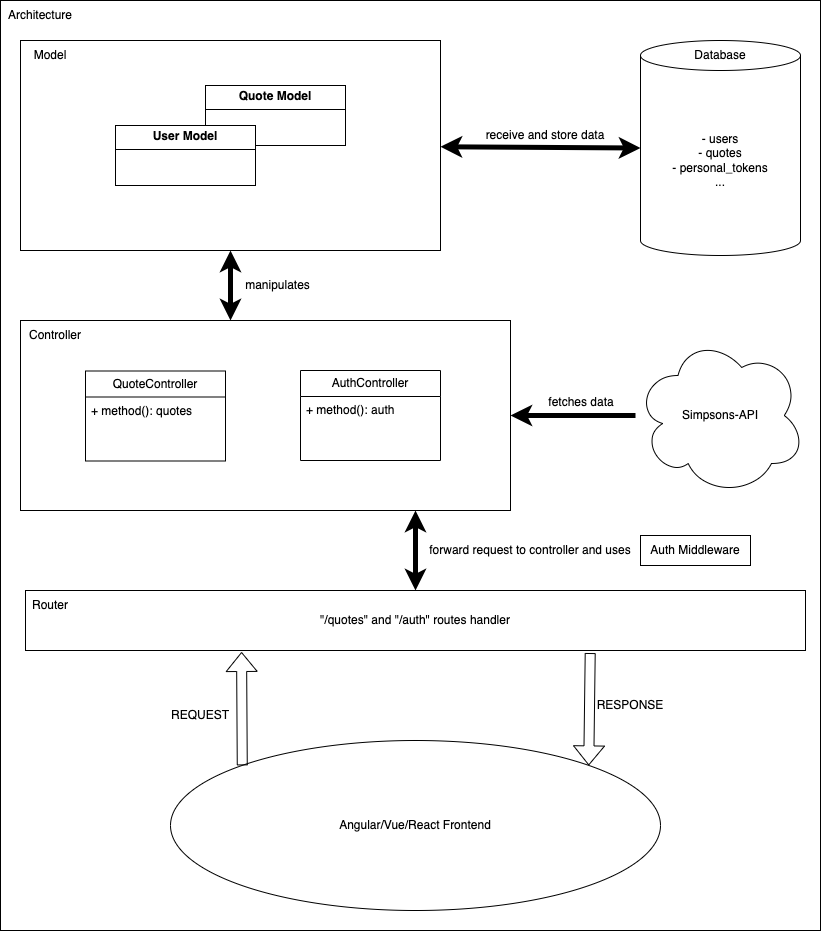

The diagram above was exported from draw.io. Its source (the exported page's mxGraphModel, read from the mxfile embedded in the PNG):
<mxGraphModel dx="1574" dy="898" grid="1" gridSize="10" guides="1" tooltips="1" connect="1" arrows="1" fold="1" page="1" pageScale="1" pageWidth="850" pageHeight="1100" math="0" shadow="0">
  <root>
    <mxCell id="0" />
    <mxCell id="1" parent="0" />
    <mxCell id="n1AMnqOyIFU-kWksXe1M-13" value="" style="rounded=0;whiteSpace=wrap;html=1;" vertex="1" parent="1">
      <mxGeometry x="10" width="820" height="930" as="geometry" />
    </mxCell>
    <mxCell id="uRrLXWhe6esPir3FrKIu-17" value="" style="rounded=0;whiteSpace=wrap;html=1;" parent="1" vertex="1">
      <mxGeometry x="30" y="40" width="420" height="210" as="geometry" />
    </mxCell>
    <object label="&lt;p style=&quot;margin:0px;margin-top:4px;text-align:center;&quot;&gt;&lt;b&gt;Quote&lt;/b&gt;&lt;span style=&quot;color: rgba(0, 0, 0, 0); font-family: monospace; font-size: 0px; text-wrap: nowrap; background-color: initial; text-align: left;&quot;&gt;%3CmxGraphModel%3E%3Croot%3E%3CmxCell%20id%3D%220%22%2F%3E%3CmxCell%20id%3D%221%22%20parent%3D%220%22%2F%3E%3CmxCell%20id%3D%222%22%20value%3D%22%26lt%3Bp%20style%3D%26quot%3Bmargin%3A0px%3Bmargin-top%3A4px%3Btext-align%3Acenter%3B%26quot%3B%26gt%3B%26lt%3Bb%26gt%3BUser%20Model%26lt%3B%2Fb%26gt%3B%26lt%3B%2Fp%26gt%3B%26lt%3Bhr%20size%3D%26quot%3B1%26quot%3B%20style%3D%26quot%3Bborder-style%3Asolid%3B%26quot%3B%26gt%3B%26lt%3Bdiv%20style%3D%26quot%3Bheight%3A2px%3B%26quot%3B%26gt%3B%26lt%3B%2Fdiv%26gt%3B%22%20style%3D%22verticalAlign%3Dtop%3Balign%3Dleft%3Boverflow%3Dfill%3Bhtml%3D1%3BwhiteSpace%3Dwrap%3B%22%20vertex%3D%221%22%20parent%3D%221%22%3E%3CmxGeometry%20x%3D%22355%22%20y%3D%22630%22%20width%3D%22140%22%20height%3D%2260%22%20as%3D%22geometry%22%2F%3E%3C%2FmxCell%3E%3C%2Froot%3E%3C%2FmxGraphModel%3E&lt;/span&gt;&lt;b style=&quot;background-color: initial;&quot;&gt;&amp;nbsp;Model&lt;/b&gt;&lt;/p&gt;&lt;hr size=&quot;1&quot; style=&quot;border-style:solid;&quot;&gt;&lt;div style=&quot;height:2px;&quot;&gt;&lt;/div&gt;" username="" password="" id="uRrLXWhe6esPir3FrKIu-5">
      <mxCell style="verticalAlign=top;align=left;overflow=fill;html=1;whiteSpace=wrap;" parent="1" vertex="1">
        <mxGeometry x="215" y="85" width="140" height="60" as="geometry" />
      </mxCell>
    </object>
    <mxCell id="uRrLXWhe6esPir3FrKIu-1" value="&lt;span style=&quot;background-color: initial;&quot;&gt;- users&lt;/span&gt;&lt;div&gt;- quotes&lt;/div&gt;&lt;div&gt;- personal_tokens&lt;/div&gt;&lt;div&gt;...&lt;/div&gt;" style="shape=cylinder3;whiteSpace=wrap;html=1;boundedLbl=1;backgroundOutline=1;size=15;" parent="1" vertex="1">
      <mxGeometry x="650" y="40" width="160" height="215" as="geometry" />
    </mxCell>
    <object label="&lt;p style=&quot;text-align: center; margin: 4px 0px 0px;&quot;&gt;&lt;span style=&quot;background-color: initial; text-align: left;&quot;&gt;&lt;b&gt;User&lt;/b&gt;&lt;/span&gt;&lt;span style=&quot;color: rgba(0, 0, 0, 0); font-family: monospace; font-size: 0px; text-wrap: nowrap; background-color: initial; text-align: left;&quot;&gt;%3CmxGraphModel%3E%3Croot%3E%3CmxCell%20id%3D%220%22%2F%3E%3CmxCell%20id%3D%221%22%20parent%3D%220%22%2F%3E%3CmxCell%20id%3D%222%22%20value%3D%22%26lt%3Bp%20style%3D%26quot%3Bmargin%3A0px%3Bmargin-top%3A4px%3Btext-align%3Acenter%3B%26quot%3B%26gt%3B%26lt%3Bb%26gt%3BUser%20Model%26lt%3B%2Fb%26gt%3B%26lt%3B%2Fp%26gt%3B%26lt%3Bhr%20size%3D%26quot%3B1%26quot%3B%20style%3D%26quot%3Bborder-style%3Asolid%3B%26quot%3B%26gt%3B%26lt%3Bdiv%20style%3D%26quot%3Bheight%3A2px%3B%26quot%3B%26gt%3B%26lt%3B%2Fdiv%26gt%3B%22%20style%3D%22verticalAlign%3Dtop%3Balign%3Dleft%3Boverflow%3Dfill%3Bhtml%3D1%3BwhiteSpace%3Dwrap%3B%22%20vertex%3D%221%22%20parent%3D%221%22%3E%3CmxGeometry%20x%3D%22355%22%20y%3D%22630%22%20width%3D%22140%22%20height%3D%2260%22%20as%3D%22geometry%22%2F%3E%3C%2FmxCell%3E%3C%2Froot%3E%3C%2FmxGraphModel%3E&lt;/span&gt;&lt;b style=&quot;background-color: initial;&quot;&gt;&amp;nbsp;Model&lt;/b&gt;&lt;/p&gt;&lt;hr size=&quot;1&quot; style=&quot;border-style:solid;&quot;&gt;&lt;div style=&quot;height:2px;&quot;&gt;&lt;/div&gt;" username="" password="" id="uRrLXWhe6esPir3FrKIu-10">
      <mxCell style="verticalAlign=top;align=left;overflow=fill;html=1;whiteSpace=wrap;" parent="1" vertex="1">
        <mxGeometry x="125" y="125" width="140" height="60" as="geometry" />
      </mxCell>
    </object>
    <mxCell id="uRrLXWhe6esPir3FrKIu-18" value="" style="endArrow=classic;startArrow=classic;html=1;rounded=0;entryX=0;entryY=0.5;entryDx=0;entryDy=0;entryPerimeter=0;fontSize=22;strokeWidth=5;" parent="1" source="uRrLXWhe6esPir3FrKIu-17" target="uRrLXWhe6esPir3FrKIu-1" edge="1">
      <mxGeometry width="50" height="50" relative="1" as="geometry">
        <mxPoint x="550" y="195" as="sourcePoint" />
        <mxPoint x="620.7106781186548" y="145" as="targetPoint" />
      </mxGeometry>
    </mxCell>
    <mxCell id="uRrLXWhe6esPir3FrKIu-19" value="receive and store data" style="text;strokeColor=none;align=center;fillColor=none;html=1;verticalAlign=middle;whiteSpace=wrap;rounded=0;" parent="1" vertex="1">
      <mxGeometry x="450" y="120" width="210" height="30" as="geometry" />
    </mxCell>
    <mxCell id="uRrLXWhe6esPir3FrKIu-20" value="Model" style="text;strokeColor=none;align=center;fillColor=none;html=1;verticalAlign=middle;whiteSpace=wrap;rounded=0;" parent="1" vertex="1">
      <mxGeometry x="30" y="40" width="60" height="30" as="geometry" />
    </mxCell>
    <mxCell id="uRrLXWhe6esPir3FrKIu-21" value="" style="rounded=0;whiteSpace=wrap;html=1;" parent="1" vertex="1">
      <mxGeometry x="30" y="320" width="490" height="190" as="geometry" />
    </mxCell>
    <mxCell id="uRrLXWhe6esPir3FrKIu-22" value="Controller" style="text;strokeColor=none;align=center;fillColor=none;html=1;verticalAlign=middle;whiteSpace=wrap;rounded=0;" parent="1" vertex="1">
      <mxGeometry x="35" y="320" width="60" height="30" as="geometry" />
    </mxCell>
    <object label="QuoteController" id="uRrLXWhe6esPir3FrKIu-23">
      <mxCell style="swimlane;fontStyle=0;childLayout=stackLayout;horizontal=1;startSize=26;fillColor=none;horizontalStack=0;resizeParent=1;resizeParentMax=0;resizeLast=0;collapsible=1;marginBottom=0;whiteSpace=wrap;html=1;" parent="1" vertex="1">
        <mxGeometry x="95" y="370.5" width="140" height="90" as="geometry">
          <mxRectangle x="170" y="389" width="130" height="30" as="alternateBounds" />
        </mxGeometry>
      </mxCell>
    </object>
    <mxCell id="uRrLXWhe6esPir3FrKIu-24" value="+ method(): quotes&lt;div&gt;&lt;div&gt;&lt;br&gt;&lt;/div&gt;&lt;/div&gt;" style="text;strokeColor=none;fillColor=none;align=left;verticalAlign=top;spacingLeft=4;spacingRight=4;overflow=hidden;rotatable=0;points=[[0,0.5],[1,0.5]];portConstraint=eastwest;whiteSpace=wrap;html=1;" parent="uRrLXWhe6esPir3FrKIu-23" vertex="1">
      <mxGeometry y="26" width="140" height="64" as="geometry" />
    </mxCell>
    <mxCell id="uRrLXWhe6esPir3FrKIu-29" value="AuthController" style="swimlane;fontStyle=0;childLayout=stackLayout;horizontal=1;startSize=26;fillColor=none;horizontalStack=0;resizeParent=1;resizeParentMax=0;resizeLast=0;collapsible=1;marginBottom=0;whiteSpace=wrap;html=1;" parent="1" vertex="1">
      <mxGeometry x="310" y="370" width="140" height="90" as="geometry">
        <mxRectangle x="100" y="380" width="130" height="30" as="alternateBounds" />
      </mxGeometry>
    </mxCell>
    <mxCell id="uRrLXWhe6esPir3FrKIu-30" value="+ method(): auth" style="text;strokeColor=none;fillColor=none;align=left;verticalAlign=top;spacingLeft=4;spacingRight=4;overflow=hidden;rotatable=0;points=[[0,0.5],[1,0.5]];portConstraint=eastwest;whiteSpace=wrap;html=1;" parent="uRrLXWhe6esPir3FrKIu-29" vertex="1">
      <mxGeometry y="26" width="140" height="64" as="geometry" />
    </mxCell>
    <mxCell id="uRrLXWhe6esPir3FrKIu-33" value="" style="endArrow=classic;startArrow=classic;html=1;rounded=0;entryX=0.5;entryY=1;entryDx=0;entryDy=0;strokeWidth=5;" parent="1" target="uRrLXWhe6esPir3FrKIu-17" edge="1">
      <mxGeometry width="50" height="50" relative="1" as="geometry">
        <mxPoint x="240" y="320" as="sourcePoint" />
        <mxPoint x="450" y="410" as="targetPoint" />
      </mxGeometry>
    </mxCell>
    <mxCell id="uRrLXWhe6esPir3FrKIu-37" value="&quot;/quotes&quot; and &quot;/auth&quot; routes handler" style="rounded=0;whiteSpace=wrap;html=1;" parent="1" vertex="1">
      <mxGeometry x="35" y="590" width="780" height="60" as="geometry" />
    </mxCell>
    <mxCell id="uRrLXWhe6esPir3FrKIu-38" value="" style="endArrow=classic;startArrow=classic;html=1;rounded=0;entryX=0.5;entryY=1;entryDx=0;entryDy=0;strokeWidth=5;exitX=0.5;exitY=0;exitDx=0;exitDy=0;" parent="1" source="uRrLXWhe6esPir3FrKIu-37" edge="1">
      <mxGeometry width="50" height="50" relative="1" as="geometry">
        <mxPoint x="425" y="580" as="sourcePoint" />
        <mxPoint x="425" y="510" as="targetPoint" />
      </mxGeometry>
    </mxCell>
    <mxCell id="uRrLXWhe6esPir3FrKIu-39" value="Auth Middleware" style="html=1;whiteSpace=wrap;" parent="1" vertex="1">
      <mxGeometry x="650" y="535" width="110" height="30" as="geometry" />
    </mxCell>
    <mxCell id="uRrLXWhe6esPir3FrKIu-42" value="forward request to controller and uses" style="text;strokeColor=none;align=center;fillColor=none;html=1;verticalAlign=middle;whiteSpace=wrap;rounded=0;" parent="1" vertex="1">
      <mxGeometry x="430" y="535" width="220" height="30" as="geometry" />
    </mxCell>
    <mxCell id="uRrLXWhe6esPir3FrKIu-43" value="Angular/Vue/React Frontend" style="ellipse;whiteSpace=wrap;html=1;" parent="1" vertex="1">
      <mxGeometry x="180" y="740" width="490" height="170" as="geometry" />
    </mxCell>
    <mxCell id="uRrLXWhe6esPir3FrKIu-51" value="" style="shape=flexArrow;endArrow=classic;html=1;rounded=0;exitX=0;exitY=0;exitDx=0;exitDy=0;entryX=0.277;entryY=1.025;entryDx=0;entryDy=0;entryPerimeter=0;" parent="1" source="uRrLXWhe6esPir3FrKIu-43" target="uRrLXWhe6esPir3FrKIu-37" edge="1">
      <mxGeometry width="50" height="50" relative="1" as="geometry">
        <mxPoint x="400" y="630" as="sourcePoint" />
        <mxPoint x="450" y="580" as="targetPoint" />
      </mxGeometry>
    </mxCell>
    <mxCell id="uRrLXWhe6esPir3FrKIu-52" value="REQUEST" style="text;strokeColor=none;align=center;fillColor=none;html=1;verticalAlign=middle;whiteSpace=wrap;rounded=0;" parent="1" vertex="1">
      <mxGeometry x="180" y="700" width="60" height="30" as="geometry" />
    </mxCell>
    <mxCell id="uRrLXWhe6esPir3FrKIu-53" value="" style="shape=flexArrow;endArrow=classic;html=1;rounded=0;entryX=1;entryY=0;entryDx=0;entryDy=0;exitX=0.724;exitY=1.042;exitDx=0;exitDy=0;exitPerimeter=0;" parent="1" source="uRrLXWhe6esPir3FrKIu-37" target="uRrLXWhe6esPir3FrKIu-43" edge="1">
      <mxGeometry width="50" height="50" relative="1" as="geometry">
        <mxPoint x="740" y="770" as="sourcePoint" />
        <mxPoint x="450" y="580" as="targetPoint" />
      </mxGeometry>
    </mxCell>
    <mxCell id="uRrLXWhe6esPir3FrKIu-54" value="RESPONSE" style="text;strokeColor=none;align=center;fillColor=none;html=1;verticalAlign=middle;whiteSpace=wrap;rounded=0;" parent="1" vertex="1">
      <mxGeometry x="610" y="690" width="60" height="30" as="geometry" />
    </mxCell>
    <mxCell id="uRrLXWhe6esPir3FrKIu-55" value="Database" style="text;strokeColor=none;align=center;fillColor=none;html=1;verticalAlign=middle;whiteSpace=wrap;rounded=0;" parent="1" vertex="1">
      <mxGeometry x="700" y="40" width="60" height="30" as="geometry" />
    </mxCell>
    <mxCell id="uRrLXWhe6esPir3FrKIu-56" value="Router" style="text;strokeColor=none;align=center;fillColor=none;html=1;verticalAlign=middle;whiteSpace=wrap;rounded=0;" parent="1" vertex="1">
      <mxGeometry x="30" y="590" width="60" height="30" as="geometry" />
    </mxCell>
    <mxCell id="n1AMnqOyIFU-kWksXe1M-6" style="edgeStyle=orthogonalEdgeStyle;rounded=0;orthogonalLoop=1;jettySize=auto;html=1;entryX=1;entryY=0.5;entryDx=0;entryDy=0;strokeWidth=5;" edge="1" parent="1" source="n1AMnqOyIFU-kWksXe1M-1" target="uRrLXWhe6esPir3FrKIu-21">
      <mxGeometry relative="1" as="geometry" />
    </mxCell>
    <mxCell id="n1AMnqOyIFU-kWksXe1M-1" value="Simpsons-API" style="ellipse;shape=cloud;whiteSpace=wrap;html=1;" vertex="1" parent="1">
      <mxGeometry x="645" y="335" width="170" height="160" as="geometry" />
    </mxCell>
    <mxCell id="n1AMnqOyIFU-kWksXe1M-7" value="fetches data" style="text;strokeColor=none;align=center;fillColor=none;html=1;verticalAlign=middle;whiteSpace=wrap;rounded=0;" vertex="1" parent="1">
      <mxGeometry x="496" y="387" width="190" height="30" as="geometry" />
    </mxCell>
    <mxCell id="n1AMnqOyIFU-kWksXe1M-14" value="Architecture" style="text;strokeColor=none;align=center;fillColor=none;html=1;verticalAlign=middle;whiteSpace=wrap;rounded=0;" vertex="1" parent="1">
      <mxGeometry x="20" width="60" height="30" as="geometry" />
    </mxCell>
    <mxCell id="n1AMnqOyIFU-kWksXe1M-15" value="manipulates" style="text;strokeColor=none;align=center;fillColor=none;html=1;verticalAlign=middle;whiteSpace=wrap;rounded=0;" vertex="1" parent="1">
      <mxGeometry x="220" y="270" width="135" height="30" as="geometry" />
    </mxCell>
  </root>
</mxGraphModel>